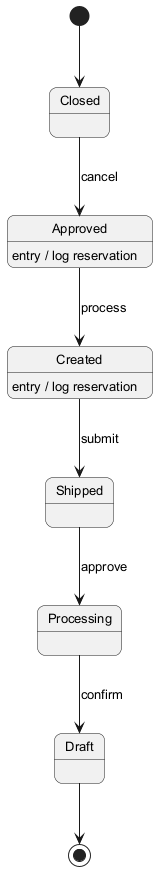

The diagram above was rendered by PlantUML. Its source (embedded in the PNG):
@startuml
skinparam backgroundColor #FFFFFF
skinparam roundCorner 15
skinparam defaultFontSize 13
[*] --> Closed
Closed --> Approved : cancel
Approved --> Created : process
Approved : entry / log reservation
Created --> Shipped : submit
Created : entry / log reservation
Shipped --> Processing : approve
Processing --> Draft : confirm
Draft --> [*]
@enduml